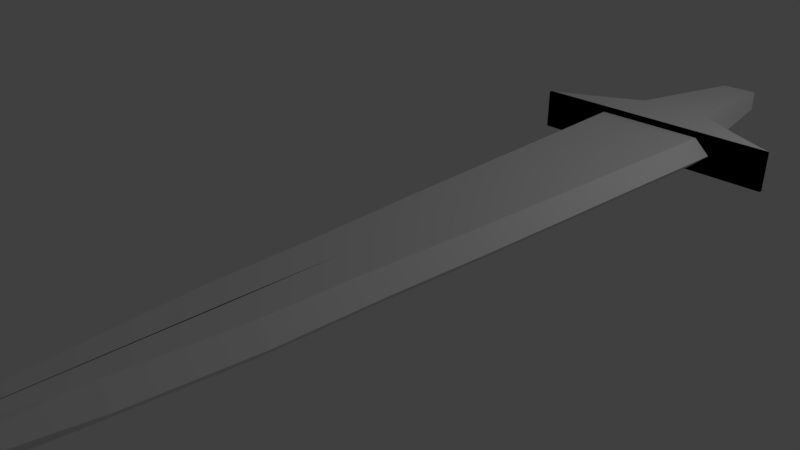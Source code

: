 # Source: Shortsword.blend  (saved by Blender 2.79.0; exported with 4.5.12 LTS)
import bpy
from mathutils import Matrix  # noqa: F401  (used for matrix-valued properties, if any)

bpy.ops.wm.read_factory_settings(use_empty=True)
scene = bpy.context.scene
scene.name = 'Scene'

# ---- collections
col_collection_1 = bpy.data.collections.new('Collection 1'); scene.collection.children.link(col_collection_1)

# ---- world
world_world = bpy.data.worlds.new('World'); scene.world = world_world
world_world.color = (0.05088, 0.05088, 0.05088)
world_world.use_sun_shadow = False
world_world.sun_shadow_jitter_overblur = 0.0
world_world.cycles.sampling_method = 'MANUAL'

# ---- cameras
cam_camera = bpy.data.cameras.new('Camera')
cam_camera.clip_end = 100.0
cam_camera.lens = 35.0
cam_camera.sensor_width = 32.0
cam_camera.sensor_height = 18.0
cam_camera.ortho_scale = 7.314
cam_camera.dof.focus_distance = 0.0

# ---- lights
light_lamp = bpy.data.lights.new('Lamp', 'POINT')
light_lamp.transmission_factor = 0.0
light_lamp.cutoff_distance = 30.0
light_lamp.energy = 100.0
light_lamp.shadow_buffer_clip_start = 1.001
light_lamp.shadow_soft_size = 0.1
light_lamp.shadow_maximum_resolution = 0.006
light_lamp.use_absolute_resolution = True

# ---- meshes
me_cube_006 = bpy.data.meshes.new('Cube.006')
me_cube_006.from_pydata([(-1.457, -1.011, -1.0), (-1.457, -1.011, 1.0), (-1.457, -0.9733, -1.0), (-1.457, -0.9733, 1.0), (1.457, -1.011, -1.0), (1.457, -1.011, 1.0), (1.457, -0.9733, -1.0), (1.457, -0.9733, 1.0), (-1.457, -0.9733, -1.0), (-1.457, -1.011, -1.0), (-1.457, -1.011, 1.0), (-1.457, -0.9733, 1.0), (1.457, -0.9733, -1.0), (1.457, -0.9733, 1.0), (1.457, -1.011, -1.0), (1.457, -1.011, 1.0), (-1.298, -0.9182, 1.0), (-1.298, -0.9182, -1.0), (1.298, -0.9182, -1.0), (1.298, -0.9182, 1.0), (-1.098, -0.8328, 1.0), (-1.098, -0.8328, -1.0), (1.098, -0.8328, -1.0), (1.098, -0.8328, 1.0), (-0.9135, -0.7556, 1.0), (-0.9135, -0.7556, -1.0), (0.9135, -0.7556, -1.0), (0.9135, -0.7556, 1.0), (-0.7392, -0.6729, 1.0), (-0.7392, -0.6729, -1.0), (0.7392, -0.6729, -1.0), (0.7392, -0.6729, 1.0), (-0.5402, -0.5819, 1.0), (-0.5402, -0.5819, -1.0), (0.5402, -0.5819, -1.0), (0.5402, -0.5819, 1.0), (-0.4191, -0.5156, 1.0), (-0.4191, -0.5156, -1.0), (0.4191, -0.5156, -1.0), (0.4191, -0.5156, 1.0), (-0.4191, -0.5156, 1.0), (-0.4191, -0.5156, -1.0), (0.4191, -0.5156, -1.0), (0.4191, -0.5156, 1.0), (-0.2125, 0.8719, 0.5069), (-0.2125, 0.8719, -0.5069), (0.2125, 0.8719, -0.5069), (0.2125, 0.8719, 0.5069)], [], [(0, 2, 3, 1), (3, 2, 17, 16), (6, 4, 5, 7), (4, 0, 1, 5), (2, 0, 4, 6), (7, 5, 1, 3), (9, 10, 11, 8), (8, 11, 13, 12), (12, 13, 15, 14), (14, 15, 10, 9), (8, 12, 14, 9), (13, 11, 10, 15), (17, 18, 22, 21), (6, 7, 19, 18), (2, 6, 18, 17), (7, 3, 16, 19), (23, 20, 24, 27), (19, 16, 20, 23), (16, 17, 21, 20), (18, 19, 23, 22), (26, 27, 31, 30), (20, 21, 25, 24), (22, 23, 27, 26), (21, 22, 26, 25), (31, 28, 32, 35), (25, 26, 30, 29), (27, 24, 28, 31), (24, 25, 29, 28), (35, 32, 36, 39), (28, 29, 33, 32), (30, 31, 35, 34), (29, 30, 34, 33), (38, 39, 43, 42), (32, 33, 37, 36), (34, 35, 39, 38), (33, 34, 38, 37), (43, 40, 44, 47), (37, 38, 42, 41), (39, 36, 40, 43), (36, 37, 41, 40), (45, 46, 47, 44), (40, 41, 45, 44), (42, 43, 47, 46), (41, 42, 46, 45)])
me_cube_006.use_remesh_preserve_volume = False
me_cube_006.use_remesh_preserve_attributes = False
me_cube_006.use_mirror_vertex_groups = False
me_cube_006.update()
me_cylinder_003 = bpy.data.meshes.new('Cylinder.003')
me_cylinder_003.from_pydata([(4.51e-08, 0.9621, -0.3874), (0.0, 2.081, 0.5447), (0.1349, 0.9436, -0.3874), (0.1951, 2.093, 0.5447), (0.2647, 0.8889, -0.3874), (0.3827, 2.097, 0.5447), (0.3843, 0.8, -0.3874), (0.5554, 2.088, 0.5457), (0.4891, 0.6803, -0.3874), (0.685, 2.099, 0.5479), (0.5751, 0.5345, -0.3874), (0.8376, 2.091, 0.551), (0.639, 0.3682, -0.3874), (1.03, 2.155, 0.5555), (0.6783, 0.1877, -0.3874), (1.037, 1.943, 0.5544), (0.6916, 2.543e-07, -0.3874), (1.035, 1.584, 0.5511), (0.6783, -0.1877, -0.3874), (1.053, 1.376, 0.5485), (0.639, -0.3682, -0.3874), (1.029, 0.8627, 0.5726), (0.5751, -0.5345, -0.3874), (1.036, -0.7255, 0.5549), (0.4891, -0.6803, -0.3874), (1.027, -2.276, 0.5411), (0.3843, -0.8, -0.3874), (0.7117, -2.274, 0.5404), (0.2647, -0.8889, -0.3874), (0.5925, -2.283, 0.5378), (0.1349, -0.9436, -0.3874), (0.4472, -2.288, 0.5363), (-1.803e-07, -0.9621, -0.3874), (0.2731, -2.26, 0.5454), (-0.1349, -0.9436, -0.3874), (0.1186, -2.264, 0.5447), (-0.2647, -0.8889, -0.3874), (-0.04937, -2.272, 0.5446), (-0.3843, -0.8, -0.3874), (-0.1926, -2.272, 0.5418), (-0.4891, -0.6803, -0.3874), (-0.5117, -2.272, 0.5449), (-0.5751, -0.5345, -0.3874), (-1.049, -2.275, 0.5393), (-0.639, -0.3682, -0.3874), (-1.057, -0.8736, 0.5639), (-0.6783, -0.1877, -0.3874), (-1.062, 1.062, 0.5481), (-0.6916, 1.111e-06, -0.3874), (-1.059, 2.094, 0.553), (-0.6783, 0.1877, -0.3874), (-1.056, 2.084, 0.5573), (-0.639, 0.3682, -0.3874), (-0.9591, 2.078, 0.5455), (-0.5751, 0.5345, -0.3874), (-0.8315, 2.107, 0.5495), (-0.4891, 0.6803, -0.3874), (-0.7071, 2.087, 0.5546), (-0.3843, 0.8, -0.3874), (-0.5556, 2.078, 0.5447), (-0.2647, 0.8889, -0.3874), (-0.3827, 2.09, 0.5447), (-0.1349, 0.9436, -0.3874), (-0.1951, 2.085, 0.5447), (-0.7071, 2.249, 0.5704), (0.4472, -2.366, 0.5228), (-0.9591, 2.078, 0.5445), (1.383e-07, 1.0, -1.684), (0.1402, 0.9808, -1.684), (0.2751, 0.9239, -1.684), (0.3994, 0.8315, -1.684), (0.5083, 0.7071, -1.684), (0.5977, 0.5556, -1.684), (0.6642, 0.3827, -1.684), (0.7051, 0.1951, -1.684), (0.7189, -1.093e-07, -1.684), (0.7051, -0.1951, -1.684), (0.6642, -0.3827, -1.684), (0.5977, -0.5556, -1.684), (0.5083, -0.7071, -1.684), (0.3994, -0.8315, -1.684), (0.2751, -0.9239, -1.684), (0.1402, -0.9808, -1.684), (-9.592e-08, -1.0, -1.684), (-0.1402, -0.9808, -1.684), (-0.2751, -0.9239, -1.684), (-0.3994, -0.8315, -1.684), (-0.5083, -0.7071, -1.684), (-0.5977, -0.5556, -1.684), (-0.6642, -0.3827, -1.684), (-0.7051, -0.1951, -1.684), (-0.7189, 7.808e-07, -1.684), (-0.7051, 0.1951, -1.684), (-0.6642, 0.3827, -1.684), (-0.5977, 0.5556, -1.684), (-0.5083, 0.7071, -1.684), (-0.3994, 0.8315, -1.684), (-0.2751, 0.9239, -1.684), (-0.1402, 0.9808, -1.684)], [], [(0, 1, 3, 2), (2, 3, 5, 4), (4, 5, 7, 6), (6, 7, 9, 8), (8, 9, 11, 10), (10, 11, 13, 12), (12, 13, 15, 14), (14, 15, 17, 16), (16, 17, 19, 18), (18, 19, 21, 20), (20, 21, 23, 22), (22, 23, 25, 24), (24, 25, 27, 26), (26, 27, 29, 28), (28, 29, 31, 30), (30, 31, 33, 32), (32, 33, 35, 34), (34, 35, 37, 36), (36, 37, 39, 38), (38, 39, 41, 40), (40, 41, 43, 42), (42, 43, 45, 44), (44, 45, 47, 46), (46, 47, 49, 48), (48, 49, 51, 50), (50, 51, 53, 52), (52, 53, 55, 54), (54, 55, 57, 56), (56, 57, 59, 58), (58, 59, 61, 60), (3, 1, 63, 61, 59, 57, 55, 53, 51, 49, 47, 45, 43, 41, 39, 37, 35, 33, 31, 29, 27, 25, 23, 21, 19, 17, 15, 13, 11, 9, 7, 5), (60, 61, 63, 62), (62, 63, 1, 0), (8, 10, 72, 71), (67, 68, 69, 70, 71, 72, 73, 74, 75, 76, 77, 78, 79, 80, 81, 82, 83, 84, 85, 86, 87, 88, 89, 90, 91, 92, 93, 94, 95, 96, 97, 98), (26, 28, 81, 80), (44, 46, 90, 89), (0, 2, 68, 67), (62, 0, 67, 98), (18, 20, 77, 76), (36, 38, 86, 85), (54, 56, 95, 94), (10, 12, 73, 72), (28, 30, 82, 81), (46, 48, 91, 90), (2, 4, 69, 68), (20, 22, 78, 77), (38, 40, 87, 86), (56, 58, 96, 95), (12, 14, 74, 73), (30, 32, 83, 82), (48, 50, 92, 91), (4, 6, 70, 69), (22, 24, 79, 78), (40, 42, 88, 87), (58, 60, 97, 96), (14, 16, 75, 74), (32, 34, 84, 83), (50, 52, 93, 92), (6, 8, 71, 70), (24, 26, 80, 79), (42, 44, 89, 88), (60, 62, 98, 97), (16, 18, 76, 75), (34, 36, 85, 84), (52, 54, 94, 93)])
me_cylinder_003.use_remesh_preserve_volume = False
me_cylinder_003.use_remesh_preserve_attributes = False
me_cylinder_003.use_mirror_vertex_groups = False
me_cylinder_003.update()
me_cube_002 = bpy.data.meshes.new('Cube.002')
me_cube_002.from_pydata([(-2.0, -0.6782, -0.0002767), (-2.0, -0.5234, 0.1423), (-2.0, -1.192e-07, -0.0002767), (-2.0, -1.192e-07, 0.1423), (7.029, -0.3564, -0.0002767), (7.029, -0.2016, 0.1423), (9.946, -1.4e-07, -0.0002767), (9.692, -1.4e-07, 0.1423), (5.524, 0.004656, -0.0002767), (4.019, -1.192e-07, -0.0002767), (2.515, -1.192e-07, -0.0002767), (1.01, -1.192e-07, -0.0002767), (-0.4951, -1.192e-07, -0.0002767), (-0.4951, -1.192e-07, 0.1423), (1.01, -1.192e-07, 0.1423), (2.515, -1.192e-07, 0.1423), (4.019, -1.192e-07, 0.1423), (5.524, 0.005207, 0.1423), (-0.4951, -0.6333, -0.0002767), (1.01, -0.5914, -0.0002767), (2.515, -0.5465, -0.0002767), (4.019, -0.4869, -0.0002767), (5.524, -0.4532, -0.0002767), (5.524, -0.2984, 0.1423), (4.019, -0.3321, 0.1423), (2.515, -0.3917, 0.1423), (1.01, -0.4365, 0.1423), (-0.4951, -0.4785, 0.1423)], [], [(0, 1, 3, 2), (8, 17, 7, 6), (6, 7, 5, 4), (18, 27, 1, 0), (8, 6, 4, 22), (13, 3, 1, 27), (7, 17, 23, 5), (17, 16, 24, 23), (16, 15, 25, 24), (15, 14, 26, 25), (14, 13, 27, 26), (2, 12, 18, 0), (12, 11, 19, 18), (11, 10, 20, 19), (10, 9, 21, 20), (9, 8, 22, 21), (4, 5, 23, 22), (22, 23, 24, 21), (21, 24, 25, 20), (20, 25, 26, 19), (19, 26, 27, 18), (2, 3, 13, 12), (12, 13, 14, 11), (11, 14, 15, 10), (10, 15, 16, 9), (9, 16, 17, 8)])
me_cube_002.materials.append(None)
me_cube_002.use_remesh_preserve_volume = False
me_cube_002.use_remesh_preserve_attributes = False
me_cube_002.use_mirror_vertex_groups = False
me_cube_002.update()

# ---- objects
ob_cube_001 = bpy.data.objects.new('Cube.001', me_cube_006)
ob_cylinder = bpy.data.objects.new('Cylinder', me_cylinder_003)
ob_cube = bpy.data.objects.new('Cube', me_cube_002)
ob_lamp = bpy.data.objects.new('Lamp', light_lamp)
ob_camera = bpy.data.objects.new('Camera', cam_camera)

# ---- transforms, parenting, visibility, modifiers, constraints
ob_cube_001.location = (0.4223, 1.958, 2.216)
ob_cube_001.scale = (0.844, 1.0, 0.1938)
ob_cube_001.lineart.crease_threshold = 0.0
ob_cylinder.location = (4.399, 2.75, 2.209)
ob_cylinder.rotation_euler = (1.571, 0.0, 0.0)
ob_cylinder.scale = (0.284, 0.1617, 1.0)
ob_cylinder.lineart.crease_threshold = 0.0
ob_cube.location = (0.4229, -0.3621, 2.217)
ob_cube.rotation_euler = (0.0, 0.0, 4.712)
ob_cube.scale = (0.6563, 1.0, 1.0)
ob_cube.lineart.crease_threshold = 0.0
_m = ob_cube.modifiers.new('Mirror', 'MIRROR')
_m.use_axis = (False, True, True)
ob_lamp.location = (4.076, 1.005, 5.904)
ob_lamp.rotation_euler = (0.6503, 0.05522, 1.866)
ob_lamp.lock_rotations_4d = False
ob_lamp.empty_display_type = 'ARROWS'
ob_lamp.color = (0.0, 0.0, 0.0, 0.0)
ob_lamp.lineart.crease_threshold = 0.0
ob_camera.location = (4.731, -6.508, 5.344)
ob_camera.rotation_euler = (1.109, 0.0, 0.8149)
ob_camera.lock_rotations_4d = False
ob_camera.empty_display_type = 'ARROWS'
ob_camera.color = (0.0, 0.0, 0.0, 0.0)
ob_camera.display_type = 'WIRE'
ob_camera.lineart.crease_threshold = 0.0

# ---- collection membership
col_collection_1.objects.link(ob_cube_001)
col_collection_1.objects.link(ob_cylinder)
col_collection_1.objects.link(ob_cube)
col_collection_1.objects.link(ob_lamp)
col_collection_1.objects.link(ob_camera)

# ---- scene / render settings (as saved in the file)
scene.camera = ob_camera
scene.frame_start = 1; scene.frame_end = 250; scene.frame_set(10)
scene.render.engine = 'CYCLES'
scene.render.resolution_percentage = 50
scene.render.dither_intensity = 0.0
scene.cycles.use_denoising = False
scene.cycles.samples = 128
scene.cycles.sampling_pattern = 'TABULATED_SOBOL'
scene.cycles.use_adaptive_sampling = False
scene.cycles.use_light_tree = False
scene.cycles.blur_glossy = 0.0
scene.cycles.sample_clamp_indirect = 0.0
scene.view_settings.view_transform = 'Standard'
bpy.context.view_layer.update()
